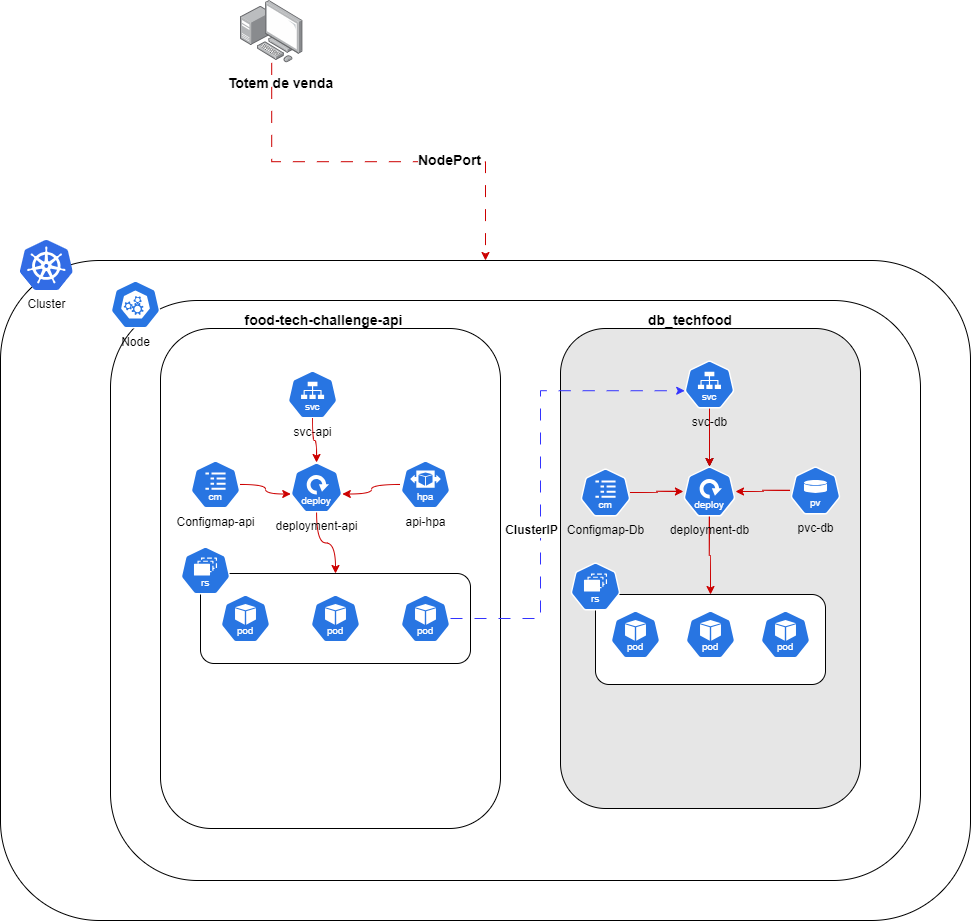

The diagram above was exported from draw.io. Its source (the exported page's mxGraphModel, read from the mxfile embedded in the PNG):
<mxGraphModel dx="1050" dy="1357" grid="1" gridSize="10" guides="1" tooltips="1" connect="1" arrows="1" fold="1" page="1" pageScale="1" pageWidth="1169" pageHeight="827" math="0" shadow="0">
  <root>
    <mxCell id="0" />
    <mxCell id="1" parent="0" />
    <mxCell id="I80wc84LsDlnSorEVNh0-2" value="" style="rounded=1;whiteSpace=wrap;html=1;" parent="1" vertex="1">
      <mxGeometry x="100" y="80" width="970" height="660" as="geometry" />
    </mxCell>
    <mxCell id="I80wc84LsDlnSorEVNh0-4" value="" style="rounded=1;whiteSpace=wrap;html=1;" parent="1" vertex="1">
      <mxGeometry x="210" y="120" width="810" height="580" as="geometry" />
    </mxCell>
    <mxCell id="I80wc84LsDlnSorEVNh0-6" value="" style="rounded=1;whiteSpace=wrap;html=1;movable=1;resizable=1;rotatable=1;deletable=1;editable=1;locked=0;connectable=1;" parent="1" vertex="1">
      <mxGeometry x="260" y="148" width="340" height="500" as="geometry" />
    </mxCell>
    <mxCell id="I80wc84LsDlnSorEVNh0-34" value="" style="rounded=1;whiteSpace=wrap;html=1;" parent="1" vertex="1">
      <mxGeometry x="300" y="393" width="270" height="90" as="geometry" />
    </mxCell>
    <mxCell id="I80wc84LsDlnSorEVNh0-21" value="" style="rounded=1;whiteSpace=wrap;html=1;movable=1;resizable=1;rotatable=1;deletable=1;editable=1;locked=0;connectable=1;strokeColor=#000000;fillColor=#E6E6E6;" parent="1" vertex="1">
      <mxGeometry x="660" y="148" width="300" height="480" as="geometry" />
    </mxCell>
    <mxCell id="I80wc84LsDlnSorEVNh0-28" value="" style="rounded=1;whiteSpace=wrap;html=1;" parent="1" vertex="1">
      <mxGeometry x="695" y="414" width="230" height="90" as="geometry" />
    </mxCell>
    <mxCell id="I80wc84LsDlnSorEVNh0-3" value="Cluster" style="editableCssRules=.*;html=1;shape=image;verticalLabelPosition=bottom;labelBackgroundColor=#ffffff;verticalAlign=top;aspect=fixed;imageAspect=0;image=data:image/svg+xml,(base64 omitted: 7556 chars);fontColor=default;" parent="1" vertex="1">
      <mxGeometry x="120" y="60" width="52.63" height="50" as="geometry" />
    </mxCell>
    <mxCell id="I80wc84LsDlnSorEVNh0-5" value="Node" style="aspect=fixed;sketch=0;html=1;dashed=0;whitespace=wrap;verticalLabelPosition=bottom;verticalAlign=top;fillColor=#2875E2;strokeColor=#ffffff;points=[[0.005,0.63,0],[0.1,0.2,0],[0.9,0.2,0],[0.5,0,0],[0.995,0.63,0],[0.72,0.99,0],[0.5,1,0],[0.28,0.99,0]];shape=mxgraph.kubernetes.icon2;prIcon=api" parent="1" vertex="1">
      <mxGeometry x="210" y="100" width="50" height="48" as="geometry" />
    </mxCell>
    <mxCell id="I80wc84LsDlnSorEVNh0-7" value="svc-api" style="aspect=fixed;sketch=0;html=1;dashed=0;whitespace=wrap;verticalLabelPosition=bottom;verticalAlign=top;fillColor=#2875E2;strokeColor=#ffffff;points=[[0.005,0.63,0],[0.1,0.2,0],[0.9,0.2,0],[0.5,0,0],[0.995,0.63,0],[0.72,0.99,0],[0.5,1,0],[0.28,0.99,0]];shape=mxgraph.kubernetes.icon2;kubernetesLabel=1;prIcon=svc" parent="1" vertex="1">
      <mxGeometry x="387.08" y="190" width="50" height="48" as="geometry" />
    </mxCell>
    <mxCell id="I80wc84LsDlnSorEVNh0-44" style="edgeStyle=orthogonalEdgeStyle;rounded=0;orthogonalLoop=1;jettySize=auto;html=1;entryX=0.5;entryY=0;entryDx=0;entryDy=0;curved=1;strokeColor=#CC0000;" parent="1" source="I80wc84LsDlnSorEVNh0-11" target="I80wc84LsDlnSorEVNh0-34" edge="1">
      <mxGeometry relative="1" as="geometry" />
    </mxCell>
    <mxCell id="I80wc84LsDlnSorEVNh0-11" value="deployment-api" style="aspect=fixed;sketch=0;html=1;dashed=0;whitespace=wrap;verticalLabelPosition=bottom;verticalAlign=top;fillColor=#2875E2;strokeColor=#ffffff;points=[[0.005,0.63,0],[0.1,0.2,0],[0.9,0.2,0],[0.5,0,0],[0.995,0.63,0],[0.72,0.99,0],[0.5,1,0],[0.28,0.99,0]];shape=mxgraph.kubernetes.icon2;kubernetesLabel=1;prIcon=deploy" parent="1" vertex="1">
      <mxGeometry x="390" y="282" width="52.08" height="50" as="geometry" />
    </mxCell>
    <mxCell id="I80wc84LsDlnSorEVNh0-12" value="" style="aspect=fixed;sketch=0;html=1;dashed=0;whitespace=wrap;verticalLabelPosition=bottom;verticalAlign=top;fillColor=#2875E2;strokeColor=#ffffff;points=[[0.005,0.63,0],[0.1,0.2,0],[0.9,0.2,0],[0.5,0,0],[0.995,0.63,0],[0.72,0.99,0],[0.5,1,0],[0.28,0.99,0]];shape=mxgraph.kubernetes.icon2;kubernetesLabel=1;prIcon=pod" parent="1" vertex="1">
      <mxGeometry x="320" y="414" width="50" height="48" as="geometry" />
    </mxCell>
    <mxCell id="I80wc84LsDlnSorEVNh0-13" value="" style="aspect=fixed;sketch=0;html=1;dashed=0;whitespace=wrap;verticalLabelPosition=bottom;verticalAlign=top;fillColor=#2875E2;strokeColor=#ffffff;points=[[0.005,0.63,0],[0.1,0.2,0],[0.9,0.2,0],[0.5,0,0],[0.995,0.63,0],[0.72,0.99,0],[0.5,1,0],[0.28,0.99,0]];shape=mxgraph.kubernetes.icon2;kubernetesLabel=1;prIcon=pod" parent="1" vertex="1">
      <mxGeometry x="410" y="414" width="50" height="48" as="geometry" />
    </mxCell>
    <mxCell id="I80wc84LsDlnSorEVNh0-14" value="" style="aspect=fixed;sketch=0;html=1;dashed=0;whitespace=wrap;verticalLabelPosition=bottom;verticalAlign=top;fillColor=#2875E2;strokeColor=#ffffff;points=[[0.005,0.63,0],[0.1,0.2,0],[0.9,0.2,0],[0.5,0,0],[0.995,0.63,0],[0.72,0.99,0],[0.5,1,0],[0.28,0.99,0]];shape=mxgraph.kubernetes.icon2;kubernetesLabel=1;prIcon=pod" parent="1" vertex="1">
      <mxGeometry x="500" y="414" width="50" height="48" as="geometry" />
    </mxCell>
    <mxCell id="I80wc84LsDlnSorEVNh0-15" value="api-hpa" style="aspect=fixed;sketch=0;html=1;dashed=0;whitespace=wrap;verticalLabelPosition=bottom;verticalAlign=top;fillColor=#2875E2;strokeColor=#ffffff;points=[[0.005,0.63,0],[0.1,0.2,0],[0.9,0.2,0],[0.5,0,0],[0.995,0.63,0],[0.72,0.99,0],[0.5,1,0],[0.28,0.99,0]];shape=mxgraph.kubernetes.icon2;kubernetesLabel=1;prIcon=hpa" parent="1" vertex="1">
      <mxGeometry x="500" y="280" width="50" height="48" as="geometry" />
    </mxCell>
    <mxCell id="I80wc84LsDlnSorEVNh0-47" style="edgeStyle=orthogonalEdgeStyle;rounded=0;orthogonalLoop=1;jettySize=auto;html=1;" parent="1" source="I80wc84LsDlnSorEVNh0-22" target="I80wc84LsDlnSorEVNh0-23" edge="1">
      <mxGeometry relative="1" as="geometry" />
    </mxCell>
    <mxCell id="I80wc84LsDlnSorEVNh0-54" value="" style="edgeStyle=orthogonalEdgeStyle;rounded=0;orthogonalLoop=1;jettySize=auto;html=1;curved=1;strokeColor=#CC0000;" parent="1" source="I80wc84LsDlnSorEVNh0-22" target="I80wc84LsDlnSorEVNh0-23" edge="1">
      <mxGeometry relative="1" as="geometry" />
    </mxCell>
    <mxCell id="I80wc84LsDlnSorEVNh0-22" value="svc-db" style="aspect=fixed;sketch=0;html=1;dashed=0;whitespace=wrap;verticalLabelPosition=bottom;verticalAlign=top;fillColor=#2875E2;strokeColor=#ffffff;points=[[0.005,0.63,0],[0.1,0.2,0],[0.9,0.2,0],[0.5,0,0],[0.995,0.63,0],[0.72,0.99,0],[0.5,1,0],[0.28,0.99,0]];shape=mxgraph.kubernetes.icon2;kubernetesLabel=1;prIcon=svc" parent="1" vertex="1">
      <mxGeometry x="783.96" y="180" width="50" height="48" as="geometry" />
    </mxCell>
    <mxCell id="I80wc84LsDlnSorEVNh0-48" style="edgeStyle=orthogonalEdgeStyle;rounded=0;orthogonalLoop=1;jettySize=auto;html=1;curved=1;strokeColor=#CC0000;" parent="1" source="I80wc84LsDlnSorEVNh0-23" target="I80wc84LsDlnSorEVNh0-28" edge="1">
      <mxGeometry relative="1" as="geometry">
        <Array as="points">
          <mxPoint x="809" y="375" />
          <mxPoint x="810" y="375" />
        </Array>
      </mxGeometry>
    </mxCell>
    <mxCell id="I80wc84LsDlnSorEVNh0-23" value="deployment-db" style="aspect=fixed;sketch=0;html=1;dashed=0;whitespace=wrap;verticalLabelPosition=bottom;verticalAlign=top;fillColor=#2875E2;strokeColor=#ffffff;points=[[0.005,0.63,0],[0.1,0.2,0],[0.9,0.2,0],[0.5,0,0],[0.995,0.63,0],[0.72,0.99,0],[0.5,1,0],[0.28,0.99,0]];shape=mxgraph.kubernetes.icon2;kubernetesLabel=1;prIcon=deploy" parent="1" vertex="1">
      <mxGeometry x="782.9200000000001" y="286" width="52.08" height="50" as="geometry" />
    </mxCell>
    <mxCell id="I80wc84LsDlnSorEVNh0-50" style="edgeStyle=orthogonalEdgeStyle;rounded=0;orthogonalLoop=1;jettySize=auto;html=1;curved=1;strokeColor=#CC0000;" parent="1" source="I80wc84LsDlnSorEVNh0-24" target="I80wc84LsDlnSorEVNh0-23" edge="1">
      <mxGeometry relative="1" as="geometry" />
    </mxCell>
    <mxCell id="I80wc84LsDlnSorEVNh0-24" value="pvc-db" style="aspect=fixed;sketch=0;html=1;dashed=0;whitespace=wrap;verticalLabelPosition=bottom;verticalAlign=top;fillColor=#2875E2;strokeColor=#ffffff;points=[[0.005,0.63,0],[0.1,0.2,0],[0.9,0.2,0],[0.5,0,0],[0.995,0.63,0],[0.72,0.99,0],[0.5,1,0],[0.28,0.99,0]];shape=mxgraph.kubernetes.icon2;kubernetesLabel=1;prIcon=pv" parent="1" vertex="1">
      <mxGeometry x="890" y="286" width="50" height="48" as="geometry" />
    </mxCell>
    <mxCell id="I80wc84LsDlnSorEVNh0-25" value="" style="aspect=fixed;sketch=0;html=1;dashed=0;whitespace=wrap;verticalLabelPosition=bottom;verticalAlign=top;fillColor=#2875E2;strokeColor=#ffffff;points=[[0.005,0.63,0],[0.1,0.2,0],[0.9,0.2,0],[0.5,0,0],[0.995,0.63,0],[0.72,0.99,0],[0.5,1,0],[0.28,0.99,0]];shape=mxgraph.kubernetes.icon2;kubernetesLabel=1;prIcon=pod" parent="1" vertex="1">
      <mxGeometry x="710" y="430" width="50" height="48" as="geometry" />
    </mxCell>
    <mxCell id="I80wc84LsDlnSorEVNh0-26" value="" style="aspect=fixed;sketch=0;html=1;dashed=0;whitespace=wrap;verticalLabelPosition=bottom;verticalAlign=top;fillColor=#2875E2;strokeColor=#ffffff;points=[[0.005,0.63,0],[0.1,0.2,0],[0.9,0.2,0],[0.5,0,0],[0.995,0.63,0],[0.72,0.99,0],[0.5,1,0],[0.28,0.99,0]];shape=mxgraph.kubernetes.icon2;kubernetesLabel=1;prIcon=pod" parent="1" vertex="1">
      <mxGeometry x="785" y="430" width="50" height="48" as="geometry" />
    </mxCell>
    <mxCell id="I80wc84LsDlnSorEVNh0-27" value="" style="aspect=fixed;sketch=0;html=1;dashed=0;whitespace=wrap;verticalLabelPosition=bottom;verticalAlign=top;fillColor=#2875E2;strokeColor=#ffffff;points=[[0.005,0.63,0],[0.1,0.2,0],[0.9,0.2,0],[0.5,0,0],[0.995,0.63,0],[0.72,0.99,0],[0.5,1,0],[0.28,0.99,0]];shape=mxgraph.kubernetes.icon2;kubernetesLabel=1;prIcon=pod" parent="1" vertex="1">
      <mxGeometry x="860" y="430" width="50" height="48" as="geometry" />
    </mxCell>
    <mxCell id="I80wc84LsDlnSorEVNh0-29" value="" style="aspect=fixed;sketch=0;html=1;dashed=0;whitespace=wrap;verticalLabelPosition=bottom;verticalAlign=top;fillColor=#2875E2;strokeColor=#ffffff;points=[[0.005,0.63,0],[0.1,0.2,0],[0.9,0.2,0],[0.5,0,0],[0.995,0.63,0],[0.72,0.99,0],[0.5,1,0],[0.28,0.99,0]];shape=mxgraph.kubernetes.icon2;kubernetesLabel=1;prIcon=rs" parent="1" vertex="1">
      <mxGeometry x="670" y="382" width="50" height="48" as="geometry" />
    </mxCell>
    <mxCell id="I80wc84LsDlnSorEVNh0-49" style="edgeStyle=orthogonalEdgeStyle;rounded=0;orthogonalLoop=1;jettySize=auto;html=1;curved=1;strokeColor=#CC0000;" parent="1" source="I80wc84LsDlnSorEVNh0-30" target="I80wc84LsDlnSorEVNh0-23" edge="1">
      <mxGeometry relative="1" as="geometry" />
    </mxCell>
    <mxCell id="I80wc84LsDlnSorEVNh0-30" value="Configmap-Db" style="aspect=fixed;sketch=0;html=1;dashed=0;whitespace=wrap;verticalLabelPosition=bottom;verticalAlign=top;fillColor=#2875E2;strokeColor=#ffffff;points=[[0.005,0.63,0],[0.1,0.2,0],[0.9,0.2,0],[0.5,0,0],[0.995,0.63,0],[0.72,0.99,0],[0.5,1,0],[0.28,0.99,0]];shape=mxgraph.kubernetes.icon2;kubernetesLabel=1;prIcon=cm" parent="1" vertex="1">
      <mxGeometry x="680" y="288" width="50" height="48" as="geometry" />
    </mxCell>
    <mxCell id="I80wc84LsDlnSorEVNh0-35" value="" style="aspect=fixed;sketch=0;html=1;dashed=0;whitespace=wrap;verticalLabelPosition=bottom;verticalAlign=top;fillColor=#2875E2;strokeColor=#ffffff;points=[[0.005,0.63,0],[0.1,0.2,0],[0.9,0.2,0],[0.5,0,0],[0.995,0.63,0],[0.72,0.99,0],[0.5,1,0],[0.28,0.99,0]];shape=mxgraph.kubernetes.icon2;kubernetesLabel=1;prIcon=rs" parent="1" vertex="1">
      <mxGeometry x="280" y="366" width="50" height="48" as="geometry" />
    </mxCell>
    <mxCell id="I80wc84LsDlnSorEVNh0-36" value="Configmap-api&lt;div&gt;&lt;br&gt;&lt;/div&gt;" style="aspect=fixed;sketch=0;html=1;dashed=0;whitespace=wrap;verticalLabelPosition=bottom;verticalAlign=top;fillColor=#2875E2;strokeColor=#ffffff;points=[[0.005,0.63,0],[0.1,0.2,0],[0.9,0.2,0],[0.5,0,0],[0.995,0.63,0],[0.72,0.99,0],[0.5,1,0],[0.28,0.99,0]];shape=mxgraph.kubernetes.icon2;kubernetesLabel=1;prIcon=cm" parent="1" vertex="1">
      <mxGeometry x="290" y="280" width="50" height="48" as="geometry" />
    </mxCell>
    <mxCell id="I80wc84LsDlnSorEVNh0-39" value="&lt;b&gt;&lt;font style=&quot;font-size: 14px;&quot;&gt;food-tech-challenge-api&lt;/font&gt;&lt;/b&gt;" style="text;html=1;align=center;verticalAlign=middle;whiteSpace=wrap;rounded=0;" parent="1" vertex="1">
      <mxGeometry x="337.08" y="120" width="172.92" height="40" as="geometry" />
    </mxCell>
    <mxCell id="I80wc84LsDlnSorEVNh0-40" value="&lt;b&gt;&lt;font style=&quot;font-size: 14px;&quot;&gt;db_techfood&lt;/font&gt;&lt;/b&gt;" style="text;html=1;align=center;verticalAlign=middle;whiteSpace=wrap;rounded=0;" parent="1" vertex="1">
      <mxGeometry x="760" y="125" width="60" height="30" as="geometry" />
    </mxCell>
    <mxCell id="I80wc84LsDlnSorEVNh0-41" style="edgeStyle=orthogonalEdgeStyle;rounded=0;orthogonalLoop=1;jettySize=auto;html=1;entryX=0.005;entryY=0.63;entryDx=0;entryDy=0;entryPerimeter=0;strokeColor=#3333FF;dashed=1;dashPattern=12 12;" parent="1" source="I80wc84LsDlnSorEVNh0-14" target="I80wc84LsDlnSorEVNh0-22" edge="1">
      <mxGeometry relative="1" as="geometry">
        <Array as="points">
          <mxPoint x="640" y="438" />
          <mxPoint x="640" y="210" />
        </Array>
      </mxGeometry>
    </mxCell>
    <mxCell id="I80wc84LsDlnSorEVNh0-55" value="&lt;b&gt;&lt;font style=&quot;font-size: 12px;&quot;&gt;ClusterIP&lt;/font&gt;&lt;/b&gt;" style="edgeLabel;html=1;align=center;verticalAlign=middle;resizable=0;points=[];" parent="I80wc84LsDlnSorEVNh0-41" vertex="1" connectable="0">
      <mxGeometry x="-0.2271" y="1" relative="1" as="geometry">
        <mxPoint x="-9" as="offset" />
      </mxGeometry>
    </mxCell>
    <mxCell id="I80wc84LsDlnSorEVNh0-42" style="edgeStyle=orthogonalEdgeStyle;rounded=0;orthogonalLoop=1;jettySize=auto;html=1;entryX=0.005;entryY=0.63;entryDx=0;entryDy=0;entryPerimeter=0;curved=1;strokeColor=#CC0000;" parent="1" source="I80wc84LsDlnSorEVNh0-36" target="I80wc84LsDlnSorEVNh0-11" edge="1">
      <mxGeometry relative="1" as="geometry" />
    </mxCell>
    <mxCell id="I80wc84LsDlnSorEVNh0-43" style="edgeStyle=orthogonalEdgeStyle;rounded=0;orthogonalLoop=1;jettySize=auto;html=1;entryX=0.995;entryY=0.63;entryDx=0;entryDy=0;entryPerimeter=0;curved=1;strokeColor=#CC0000;" parent="1" source="I80wc84LsDlnSorEVNh0-15" target="I80wc84LsDlnSorEVNh0-11" edge="1">
      <mxGeometry relative="1" as="geometry" />
    </mxCell>
    <mxCell id="I80wc84LsDlnSorEVNh0-45" style="edgeStyle=orthogonalEdgeStyle;rounded=0;orthogonalLoop=1;jettySize=auto;html=1;entryX=0.5;entryY=0;entryDx=0;entryDy=0;entryPerimeter=0;fillColor=#FF00FF;curved=1;strokeColor=#CC0000;" parent="1" source="I80wc84LsDlnSorEVNh0-7" target="I80wc84LsDlnSorEVNh0-11" edge="1">
      <mxGeometry relative="1" as="geometry" />
    </mxCell>
    <mxCell id="I80wc84LsDlnSorEVNh0-52" style="edgeStyle=orthogonalEdgeStyle;rounded=0;orthogonalLoop=1;jettySize=auto;html=1;dashed=1;dashPattern=12 12;strokeColor=#CC0000;" parent="1" source="I80wc84LsDlnSorEVNh0-51" target="I80wc84LsDlnSorEVNh0-2" edge="1">
      <mxGeometry relative="1" as="geometry" />
    </mxCell>
    <mxCell id="I80wc84LsDlnSorEVNh0-56" value="&lt;font style=&quot;font-size: 14px;&quot;&gt;&lt;b&gt;NodePort&lt;/b&gt;&lt;/font&gt;" style="edgeLabel;html=1;align=center;verticalAlign=middle;resizable=0;points=[];" parent="I80wc84LsDlnSorEVNh0-52" vertex="1" connectable="0">
      <mxGeometry x="0.3471" y="2" relative="1" as="geometry">
        <mxPoint x="-1" as="offset" />
      </mxGeometry>
    </mxCell>
    <mxCell id="I80wc84LsDlnSorEVNh0-51" value="" style="image;points=[];aspect=fixed;html=1;align=center;shadow=0;dashed=0;image=img/lib/allied_telesis/computer_and_terminals/Personal_Computer_with_Server.svg;" parent="1" vertex="1">
      <mxGeometry x="340" y="-180" width="62.400000000000006" height="62.400000000000006" as="geometry" />
    </mxCell>
    <mxCell id="I80wc84LsDlnSorEVNh0-53" value="&lt;b&gt;&lt;font style=&quot;font-size: 14px;&quot;&gt;Totem de venda&lt;/font&gt;&lt;/b&gt;" style="text;html=1;align=center;verticalAlign=middle;resizable=0;points=[];autosize=1;strokeColor=none;fillColor=none;" parent="1" vertex="1">
      <mxGeometry x="315" y="-112" width="130" height="30" as="geometry" />
    </mxCell>
  </root>
</mxGraphModel>